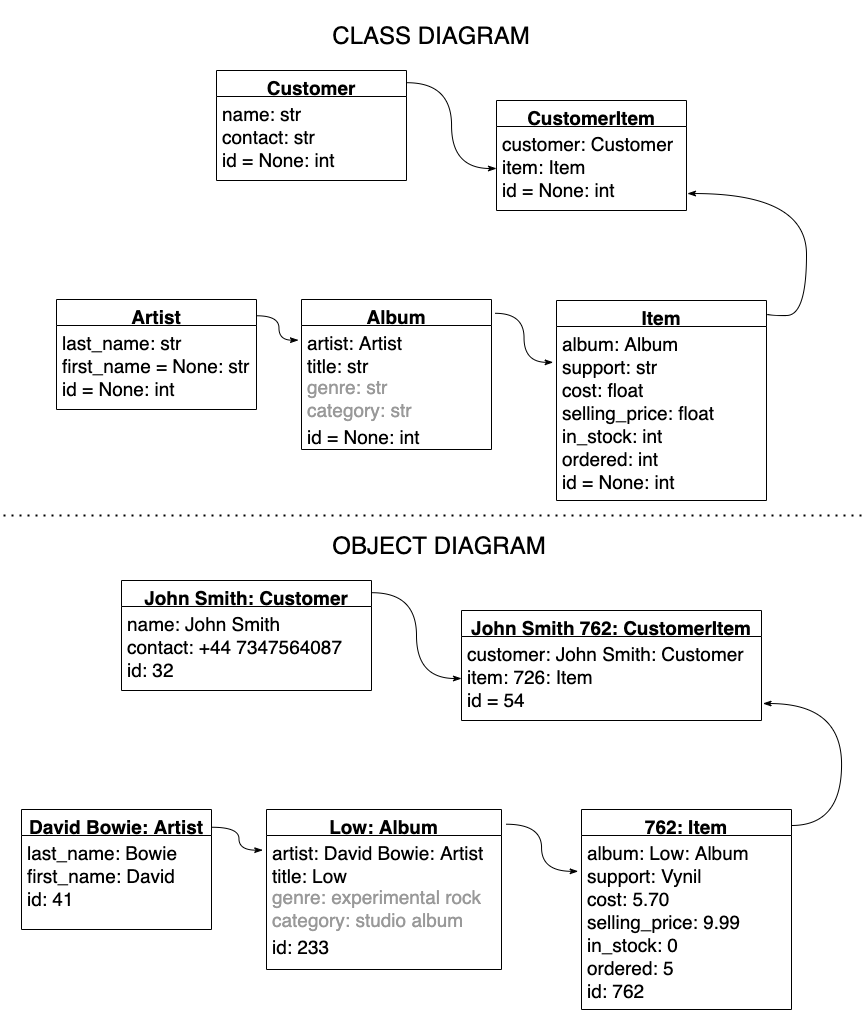

The diagram above was exported from draw.io. Its source (the exported page's mxGraphModel, read from the mxfile embedded in the PNG):
<mxGraphModel dx="1113" dy="1549" grid="1" gridSize="10" guides="1" tooltips="1" connect="1" arrows="1" fold="1" page="1" pageScale="1" pageWidth="1169" pageHeight="827" background="#FFFFFF" math="0" shadow="0">
  <root>
    <mxCell id="0" />
    <mxCell id="1" parent="0" />
    <mxCell id="i_3tUxn3VJT6qGCVU8Rp-1" value="" style="rounded=0;whiteSpace=wrap;html=1;strokeColor=none;" parent="1" vertex="1">
      <mxGeometry x="70" y="-440" width="860" height="1030" as="geometry" />
    </mxCell>
    <mxCell id="4iiTb1Zizg7YnXZSztwY-1" value="David Bowie: Artist" style="swimlane;fontStyle=1;align=center;verticalAlign=top;childLayout=stackLayout;horizontal=1;startSize=26;horizontalStack=0;resizeParent=1;resizeParentMax=0;resizeLast=0;collapsible=1;marginBottom=0;fontSize=19;" parent="1" vertex="1">
      <mxGeometry x="90" y="369" width="190" height="120" as="geometry" />
    </mxCell>
    <mxCell id="4iiTb1Zizg7YnXZSztwY-2" value="last_name: Bowie&#10;first_name: David&#10;id: 41" style="text;strokeColor=none;fillColor=none;align=left;verticalAlign=top;spacingLeft=4;spacingRight=4;overflow=hidden;rotatable=0;points=[[0,0.5],[1,0.5]];portConstraint=eastwest;fontSize=19;" parent="4iiTb1Zizg7YnXZSztwY-1" vertex="1">
      <mxGeometry y="26" width="190" height="94" as="geometry" />
    </mxCell>
    <mxCell id="4iiTb1Zizg7YnXZSztwY-3" value="Low: Album" style="swimlane;fontStyle=1;align=center;verticalAlign=top;childLayout=stackLayout;horizontal=1;startSize=26;horizontalStack=0;resizeParent=1;resizeParentMax=0;resizeLast=0;collapsible=1;marginBottom=0;fontSize=19;" parent="1" vertex="1">
      <mxGeometry x="335" y="369" width="235" height="160" as="geometry" />
    </mxCell>
    <mxCell id="4iiTb1Zizg7YnXZSztwY-4" value="artist: David Bowie: Artist&#10;title: Low" style="text;strokeColor=none;fillColor=none;align=left;verticalAlign=top;spacingLeft=4;spacingRight=4;overflow=hidden;rotatable=0;points=[[0,0.5],[1,0.5]];portConstraint=eastwest;fontSize=19;" parent="4iiTb1Zizg7YnXZSztwY-3" vertex="1">
      <mxGeometry y="26" width="235" height="44" as="geometry" />
    </mxCell>
    <mxCell id="UdGnhULgSYN_ioktei2i-20" value="genre: experimental rock&#10;category: studio album" style="text;strokeColor=none;fillColor=none;align=left;verticalAlign=top;spacingLeft=4;spacingRight=4;overflow=hidden;rotatable=0;points=[[0,0.5],[1,0.5]];portConstraint=eastwest;fontSize=19;fontColor=#999999;" vertex="1" parent="4iiTb1Zizg7YnXZSztwY-3">
      <mxGeometry y="70" width="235" height="50" as="geometry" />
    </mxCell>
    <mxCell id="UdGnhULgSYN_ioktei2i-21" value="id: 233" style="text;strokeColor=none;fillColor=none;align=left;verticalAlign=top;spacingLeft=4;spacingRight=4;overflow=hidden;rotatable=0;points=[[0,0.5],[1,0.5]];portConstraint=eastwest;fontSize=19;" vertex="1" parent="4iiTb1Zizg7YnXZSztwY-3">
      <mxGeometry y="120" width="235" height="40" as="geometry" />
    </mxCell>
    <mxCell id="4iiTb1Zizg7YnXZSztwY-5" value="John Smith: Customer" style="swimlane;fontStyle=1;align=center;verticalAlign=top;childLayout=stackLayout;horizontal=1;startSize=26;horizontalStack=0;resizeParent=1;resizeParentMax=0;resizeLast=0;collapsible=1;marginBottom=0;fontSize=19;" parent="1" vertex="1">
      <mxGeometry x="190" y="140" width="250" height="110" as="geometry" />
    </mxCell>
    <mxCell id="4iiTb1Zizg7YnXZSztwY-6" value="name: John Smith&#10;contact: +44 7347564087&#10;id: 32" style="text;strokeColor=none;fillColor=none;align=left;verticalAlign=top;spacingLeft=4;spacingRight=4;overflow=hidden;rotatable=0;points=[[0,0.5],[1,0.5]];portConstraint=eastwest;fontSize=19;" parent="4iiTb1Zizg7YnXZSztwY-5" vertex="1">
      <mxGeometry y="26" width="250" height="84" as="geometry" />
    </mxCell>
    <mxCell id="4iiTb1Zizg7YnXZSztwY-7" value="John Smith 762: CustomerItem" style="swimlane;fontStyle=1;align=center;verticalAlign=top;childLayout=stackLayout;horizontal=1;startSize=26;horizontalStack=0;resizeParent=1;resizeParentMax=0;resizeLast=0;collapsible=1;marginBottom=0;fontSize=19;" parent="1" vertex="1">
      <mxGeometry x="530" y="170" width="300" height="110" as="geometry" />
    </mxCell>
    <mxCell id="4iiTb1Zizg7YnXZSztwY-8" value="customer: John Smith: Customer&#10;item: 726: Item&#10;id = 54" style="text;strokeColor=none;fillColor=none;align=left;verticalAlign=top;spacingLeft=4;spacingRight=4;overflow=hidden;rotatable=0;points=[[0,0.5],[1,0.5]];portConstraint=eastwest;fontSize=19;" parent="4iiTb1Zizg7YnXZSztwY-7" vertex="1">
      <mxGeometry y="26" width="300" height="84" as="geometry" />
    </mxCell>
    <mxCell id="4iiTb1Zizg7YnXZSztwY-9" value="762: Item" style="swimlane;fontStyle=1;align=center;verticalAlign=top;childLayout=stackLayout;horizontal=1;startSize=26;horizontalStack=0;resizeParent=1;resizeParentMax=0;resizeLast=0;collapsible=1;marginBottom=0;fontSize=19;" parent="1" vertex="1">
      <mxGeometry x="650" y="369" width="210" height="200" as="geometry" />
    </mxCell>
    <mxCell id="4iiTb1Zizg7YnXZSztwY-10" value="album: Low: Album&#10;support: Vynil&#10;cost: 5.70&#10;selling_price: 9.99&#10;in_stock: 0&#10;ordered: 5&#10;id: 762" style="text;strokeColor=none;fillColor=none;align=left;verticalAlign=top;spacingLeft=4;spacingRight=4;overflow=hidden;rotatable=0;points=[[0,0.5],[1,0.5]];portConstraint=eastwest;fontSize=19;" parent="4iiTb1Zizg7YnXZSztwY-9" vertex="1">
      <mxGeometry y="26" width="210" height="174" as="geometry" />
    </mxCell>
    <mxCell id="4iiTb1Zizg7YnXZSztwY-11" style="edgeStyle=orthogonalEdgeStyle;curved=1;rounded=0;orthogonalLoop=1;jettySize=auto;html=1;exitX=1.002;exitY=0.148;exitDx=0;exitDy=0;entryX=-0.016;entryY=0.333;entryDx=0;entryDy=0;entryPerimeter=0;fontSize=19;startArrow=none;startFill=0;endArrow=classicThin;endFill=1;exitPerimeter=0;" parent="1" source="4iiTb1Zizg7YnXZSztwY-1" target="4iiTb1Zizg7YnXZSztwY-4" edge="1">
      <mxGeometry relative="1" as="geometry" />
    </mxCell>
    <mxCell id="4iiTb1Zizg7YnXZSztwY-12" style="edgeStyle=orthogonalEdgeStyle;curved=1;rounded=0;orthogonalLoop=1;jettySize=auto;html=1;exitX=1.019;exitY=0.092;exitDx=0;exitDy=0;entryX=-0.016;entryY=0.206;entryDx=0;entryDy=0;entryPerimeter=0;fontSize=19;startArrow=none;startFill=0;endArrow=classicThin;endFill=1;exitPerimeter=0;" parent="1" source="4iiTb1Zizg7YnXZSztwY-3" target="4iiTb1Zizg7YnXZSztwY-10" edge="1">
      <mxGeometry relative="1" as="geometry" />
    </mxCell>
    <mxCell id="4iiTb1Zizg7YnXZSztwY-13" style="edgeStyle=orthogonalEdgeStyle;curved=1;rounded=0;orthogonalLoop=1;jettySize=auto;html=1;exitX=1.002;exitY=0.111;exitDx=0;exitDy=0;entryX=0;entryY=0.5;entryDx=0;entryDy=0;fontSize=19;startArrow=none;startFill=0;endArrow=classicThin;endFill=1;exitPerimeter=0;" parent="1" source="4iiTb1Zizg7YnXZSztwY-5" target="4iiTb1Zizg7YnXZSztwY-8" edge="1">
      <mxGeometry relative="1" as="geometry" />
    </mxCell>
    <mxCell id="4iiTb1Zizg7YnXZSztwY-14" style="edgeStyle=orthogonalEdgeStyle;curved=1;rounded=0;orthogonalLoop=1;jettySize=auto;html=1;fontSize=19;startArrow=none;startFill=0;endArrow=classicThin;endFill=1;entryX=1.005;entryY=0.798;entryDx=0;entryDy=0;entryPerimeter=0;" parent="1" target="4iiTb1Zizg7YnXZSztwY-8" edge="1">
      <mxGeometry relative="1" as="geometry">
        <Array as="points">
          <mxPoint x="860" y="385" />
          <mxPoint x="910" y="385" />
          <mxPoint x="910" y="263" />
        </Array>
        <mxPoint x="840" y="260" as="targetPoint" />
        <mxPoint x="860" y="385" as="sourcePoint" />
      </mxGeometry>
    </mxCell>
    <mxCell id="UdGnhULgSYN_ioktei2i-1" value="Artist" style="swimlane;fontStyle=1;align=center;verticalAlign=top;childLayout=stackLayout;horizontal=1;startSize=26;horizontalStack=0;resizeParent=1;resizeParentMax=0;resizeLast=0;collapsible=1;marginBottom=0;fontSize=19;" vertex="1" parent="1">
      <mxGeometry x="125" y="-141" width="200" height="110" as="geometry" />
    </mxCell>
    <mxCell id="UdGnhULgSYN_ioktei2i-2" value="last_name: str&#10;first_name = None: str&#10;id = None: int" style="text;strokeColor=none;fillColor=none;align=left;verticalAlign=top;spacingLeft=4;spacingRight=4;overflow=hidden;rotatable=0;points=[[0,0.5],[1,0.5]];portConstraint=eastwest;fontSize=19;" vertex="1" parent="UdGnhULgSYN_ioktei2i-1">
      <mxGeometry y="26" width="200" height="84" as="geometry" />
    </mxCell>
    <mxCell id="UdGnhULgSYN_ioktei2i-3" value="Album" style="swimlane;fontStyle=1;align=center;verticalAlign=top;childLayout=stackLayout;horizontal=1;startSize=26;horizontalStack=0;resizeParent=1;resizeParentMax=0;resizeLast=0;collapsible=1;marginBottom=0;fontSize=19;" vertex="1" parent="1">
      <mxGeometry x="370" y="-141" width="190" height="150" as="geometry" />
    </mxCell>
    <mxCell id="UdGnhULgSYN_ioktei2i-4" value="artist: Artist&#10;title: str&#10;" style="text;strokeColor=none;fillColor=none;align=left;verticalAlign=top;spacingLeft=4;spacingRight=4;overflow=hidden;rotatable=0;points=[[0,0.5],[1,0.5]];portConstraint=eastwest;fontSize=19;fontColor=#000000;" vertex="1" parent="UdGnhULgSYN_ioktei2i-3">
      <mxGeometry y="26" width="190" height="44" as="geometry" />
    </mxCell>
    <mxCell id="UdGnhULgSYN_ioktei2i-5" value="genre: str&#10;category: str" style="text;strokeColor=none;fillColor=none;align=left;verticalAlign=top;spacingLeft=4;spacingRight=4;overflow=hidden;rotatable=0;points=[[0,0.5],[1,0.5]];portConstraint=eastwest;fontSize=19;fontColor=#999999;" vertex="1" parent="UdGnhULgSYN_ioktei2i-3">
      <mxGeometry y="70" width="190" height="50" as="geometry" />
    </mxCell>
    <mxCell id="UdGnhULgSYN_ioktei2i-6" value="id = None: int" style="text;strokeColor=none;fillColor=none;align=left;verticalAlign=top;spacingLeft=4;spacingRight=4;overflow=hidden;rotatable=0;points=[[0,0.5],[1,0.5]];portConstraint=eastwest;fontSize=19;fontColor=#000000;" vertex="1" parent="UdGnhULgSYN_ioktei2i-3">
      <mxGeometry y="120" width="190" height="30" as="geometry" />
    </mxCell>
    <mxCell id="UdGnhULgSYN_ioktei2i-7" value="Customer" style="swimlane;fontStyle=1;align=center;verticalAlign=top;childLayout=stackLayout;horizontal=1;startSize=26;horizontalStack=0;resizeParent=1;resizeParentMax=0;resizeLast=0;collapsible=1;marginBottom=0;fontSize=19;" vertex="1" parent="1">
      <mxGeometry x="285" y="-370" width="190" height="110" as="geometry" />
    </mxCell>
    <mxCell id="UdGnhULgSYN_ioktei2i-8" value="name: str&#10;contact: str&#10;id = None: int" style="text;strokeColor=none;fillColor=none;align=left;verticalAlign=top;spacingLeft=4;spacingRight=4;overflow=hidden;rotatable=0;points=[[0,0.5],[1,0.5]];portConstraint=eastwest;fontSize=19;" vertex="1" parent="UdGnhULgSYN_ioktei2i-7">
      <mxGeometry y="26" width="190" height="84" as="geometry" />
    </mxCell>
    <mxCell id="UdGnhULgSYN_ioktei2i-9" value="CustomerItem" style="swimlane;fontStyle=1;align=center;verticalAlign=top;childLayout=stackLayout;horizontal=1;startSize=26;horizontalStack=0;resizeParent=1;resizeParentMax=0;resizeLast=0;collapsible=1;marginBottom=0;fontSize=19;" vertex="1" parent="1">
      <mxGeometry x="565" y="-340" width="190" height="110" as="geometry" />
    </mxCell>
    <mxCell id="UdGnhULgSYN_ioktei2i-10" value="customer: Customer&#10;item: Item&#10;id = None: int" style="text;strokeColor=none;fillColor=none;align=left;verticalAlign=top;spacingLeft=4;spacingRight=4;overflow=hidden;rotatable=0;points=[[0,0.5],[1,0.5]];portConstraint=eastwest;fontSize=19;" vertex="1" parent="UdGnhULgSYN_ioktei2i-9">
      <mxGeometry y="26" width="190" height="84" as="geometry" />
    </mxCell>
    <mxCell id="UdGnhULgSYN_ioktei2i-11" value="Item" style="swimlane;fontStyle=1;align=center;verticalAlign=top;childLayout=stackLayout;horizontal=1;startSize=26;horizontalStack=0;resizeParent=1;resizeParentMax=0;resizeLast=0;collapsible=1;marginBottom=0;fontSize=19;" vertex="1" parent="1">
      <mxGeometry x="625" y="-140" width="210" height="200" as="geometry" />
    </mxCell>
    <mxCell id="UdGnhULgSYN_ioktei2i-12" value="album: Album&#10;support: str&#10;cost: float&#10;selling_price: float&#10;in_stock: int&#10;ordered: int&#10;id = None: int" style="text;strokeColor=none;fillColor=none;align=left;verticalAlign=top;spacingLeft=4;spacingRight=4;overflow=hidden;rotatable=0;points=[[0,0.5],[1,0.5]];portConstraint=eastwest;fontSize=19;" vertex="1" parent="UdGnhULgSYN_ioktei2i-11">
      <mxGeometry y="26" width="210" height="174" as="geometry" />
    </mxCell>
    <mxCell id="UdGnhULgSYN_ioktei2i-13" style="edgeStyle=orthogonalEdgeStyle;curved=1;rounded=0;orthogonalLoop=1;jettySize=auto;html=1;exitX=1.002;exitY=0.148;exitDx=0;exitDy=0;entryX=-0.016;entryY=0.333;entryDx=0;entryDy=0;entryPerimeter=0;fontSize=19;startArrow=none;startFill=0;endArrow=classicThin;endFill=1;exitPerimeter=0;" edge="1" parent="1" source="UdGnhULgSYN_ioktei2i-1" target="UdGnhULgSYN_ioktei2i-4">
      <mxGeometry relative="1" as="geometry" />
    </mxCell>
    <mxCell id="UdGnhULgSYN_ioktei2i-14" style="edgeStyle=orthogonalEdgeStyle;curved=1;rounded=0;orthogonalLoop=1;jettySize=auto;html=1;exitX=1.019;exitY=0.092;exitDx=0;exitDy=0;entryX=-0.016;entryY=0.206;entryDx=0;entryDy=0;entryPerimeter=0;fontSize=19;startArrow=none;startFill=0;endArrow=classicThin;endFill=1;exitPerimeter=0;" edge="1" parent="1" source="UdGnhULgSYN_ioktei2i-3" target="UdGnhULgSYN_ioktei2i-12">
      <mxGeometry relative="1" as="geometry" />
    </mxCell>
    <mxCell id="UdGnhULgSYN_ioktei2i-15" style="edgeStyle=orthogonalEdgeStyle;curved=1;rounded=0;orthogonalLoop=1;jettySize=auto;html=1;exitX=1.002;exitY=0.111;exitDx=0;exitDy=0;entryX=0;entryY=0.5;entryDx=0;entryDy=0;fontSize=19;startArrow=none;startFill=0;endArrow=classicThin;endFill=1;exitPerimeter=0;" edge="1" parent="1" source="UdGnhULgSYN_ioktei2i-7" target="UdGnhULgSYN_ioktei2i-10">
      <mxGeometry relative="1" as="geometry" />
    </mxCell>
    <mxCell id="UdGnhULgSYN_ioktei2i-16" style="edgeStyle=orthogonalEdgeStyle;curved=1;rounded=0;orthogonalLoop=1;jettySize=auto;html=1;exitX=1;exitY=0.065;exitDx=0;exitDy=0;fontSize=19;startArrow=none;startFill=0;endArrow=classicThin;endFill=1;entryX=1.005;entryY=0.798;entryDx=0;entryDy=0;entryPerimeter=0;exitPerimeter=0;" edge="1" parent="1" source="UdGnhULgSYN_ioktei2i-11" target="UdGnhULgSYN_ioktei2i-10">
      <mxGeometry relative="1" as="geometry">
        <Array as="points">
          <mxPoint x="875" y="-125" />
          <mxPoint x="875" y="-247" />
        </Array>
        <mxPoint x="875" y="-250" as="targetPoint" />
      </mxGeometry>
    </mxCell>
    <mxCell id="UdGnhULgSYN_ioktei2i-17" value="&lt;font color=&quot;#000000&quot; style=&quot;font-size: 24px&quot;&gt;CLASS DIAGRAM&lt;/font&gt;" style="text;html=1;strokeColor=none;fillColor=none;align=center;verticalAlign=middle;whiteSpace=wrap;rounded=0;fontColor=#999999;" vertex="1" parent="1">
      <mxGeometry x="396.25" y="-420" width="207.5" height="30" as="geometry" />
    </mxCell>
    <mxCell id="UdGnhULgSYN_ioktei2i-18" value="&lt;font color=&quot;#000000&quot; style=&quot;font-size: 24px&quot;&gt;OBJECT DIAGRAM&lt;/font&gt;" style="text;html=1;strokeColor=none;fillColor=none;align=center;verticalAlign=middle;whiteSpace=wrap;rounded=0;fontColor=#999999;" vertex="1" parent="1">
      <mxGeometry x="396.25" y="90" width="223.75" height="30" as="geometry" />
    </mxCell>
    <mxCell id="UdGnhULgSYN_ioktei2i-19" value="" style="endArrow=none;dashed=1;html=1;dashPattern=1 3;strokeWidth=2;rounded=0;fontSize=24;fontColor=#000000;exitX=1;exitY=0.5;exitDx=0;exitDy=0;entryX=0;entryY=0.5;entryDx=0;entryDy=0;" edge="1" parent="1" source="i_3tUxn3VJT6qGCVU8Rp-1" target="i_3tUxn3VJT6qGCVU8Rp-1">
      <mxGeometry width="50" height="50" relative="1" as="geometry">
        <mxPoint x="600" y="30" as="sourcePoint" />
        <mxPoint x="650" y="-20" as="targetPoint" />
      </mxGeometry>
    </mxCell>
  </root>
</mxGraphModel>